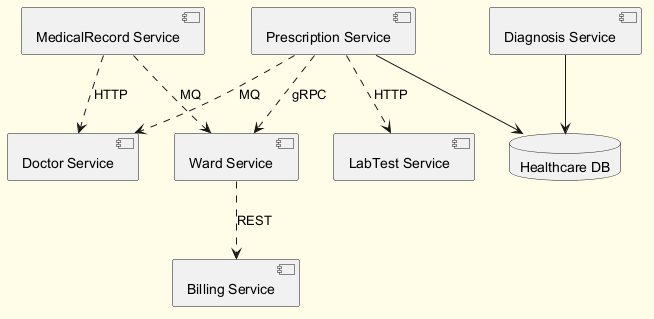

The diagram above was rendered by PlantUML. Its source (embedded in the PNG):
@startuml
skinparam backgroundColor #FFFDE7
skinparam classBackgroundColor #FFF9C4
skinparam classBorderColor #F57F17
component "Billing Service" as C_BillingService
component "LabTest Service" as C_LabTestService
component "MedicalRecord Service" as C_MedicalRecordService
component "Doctor Service" as C_DoctorService
component "Diagnosis Service" as C_DiagnosisService
component "Ward Service" as C_WardService
component "Prescription Service" as C_PrescriptionService
database "Healthcare DB" as DB_healthcare
C_DiagnosisService --> DB_healthcare
C_PrescriptionService --> DB_healthcare
C_WardService ..> C_BillingService : REST
C_PrescriptionService ..> C_WardService : gRPC
C_MedicalRecordService ..> C_DoctorService : HTTP
C_MedicalRecordService ..> C_WardService : MQ
C_PrescriptionService ..> C_LabTestService : HTTP
C_PrescriptionService ..> C_DoctorService : MQ
@enduml